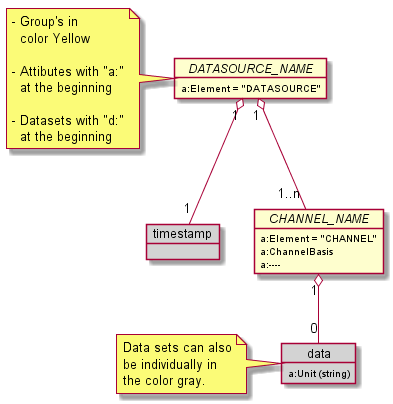

The diagram above was rendered by PlantUML. Its source (embedded in the PNG):
@startuml RCM_DX_diagram_example

  object "//DATASOURCE_NAME//" as DATASOURCE {
    a:Element = "DATASOURCE"
  }
  note left
    - Group's in
      color Yellow
    
    - Attibutes with "a:"
      at the beginning

    - Datasets with "d:"
      at the beginning
  end note

  object timestamp #LightGray

  object "//CHANNEL_NAME//" as channel {
    a:Element = "CHANNEL"
    a:ChannelBasis
    a:----
  }

  object data #LightGray{
    a:Unit (string)
  }
  note left
    Data sets can also
    be individually in 
    the color gray.
  end note

  DATASOURCE "1" o-- "1" timestamp
  DATASOURCE "1" o-- "1..n" channel
  channel "1" o-- "0" data

@enduml